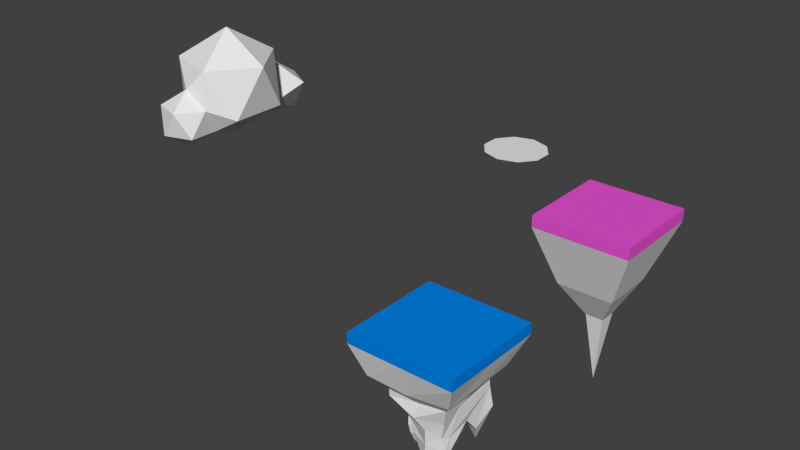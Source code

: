 # Source: allmodels.blend  (saved by Blender 2.76.0; exported with 4.5.12 LTS)
import bpy
from mathutils import Matrix  # noqa: F401  (used for matrix-valued properties, if any)

bpy.ops.wm.read_factory_settings(use_empty=True)
scene = bpy.context.scene
scene.name = 'Scene'

# ---- collections
col_collection_1 = bpy.data.collections.new('Collection 1'); scene.collection.children.link(col_collection_1)

# ---- materials (node trees are filled in below, after node groups)
mat_material_005 = bpy.data.materials.new('Material.005')
mat_material_005.alpha_threshold = 0.0
mat_material_005.use_transparent_shadow = False
mat_material_005.diffuse_color = (0.8, 0.08421, 0.6479, 1.0)
mat_material_005.roughness = 0.5
mat_material_006 = bpy.data.materials.new('Material.006')
mat_material_006.alpha_threshold = 0.0
mat_material_006.use_transparent_shadow = False
mat_material_006.roughness = 0.5
mat_material_002 = bpy.data.materials.new('Material.002')
mat_material_002.alpha_threshold = 0.0
mat_material_002.use_transparent_shadow = False
mat_material_002.roughness = 0.5
mat_material_003 = bpy.data.materials.new('Material.003')
mat_material_003.alpha_threshold = 0.0
mat_material_003.use_transparent_shadow = False
mat_material_003.diffuse_color = (0.0, 0.2282, 0.8, 1.0)
mat_material_003.roughness = 0.5

# ---- material node trees

# ---- world
world_world = bpy.data.worlds.new('World'); scene.world = world_world
world_world.color = (0.05088, 0.05088, 0.05088)
world_world.use_sun_shadow = False
world_world.sun_shadow_jitter_overblur = 0.0
world_world.cycles.sampling_method = 'MANUAL'
world_world.cycles.sample_map_resolution = 256

# ---- meshes
me_circle = bpy.data.meshes.new('Circle')
me_circle.from_pydata([(0.0, 0.5, 0.0), (-0.309, 0.4045, 0.0), (-0.5, 0.1545, 0.0), (-0.5, -0.1545, 0.0), (-0.309, -0.4045, 0.0), (4.596e-08, -0.5, 0.0), (0.309, -0.4045, 0.0), (0.5, -0.1545, 0.0), (0.5, 0.1545, 0.0), (0.309, 0.4045, 0.0)], [], [(1, 2, 3, 4, 5, 6, 7, 8, 9, 0)])
me_circle.use_remesh_preserve_volume = False
me_circle.use_remesh_preserve_attributes = False
me_circle.use_mirror_vertex_groups = False
me_circle.update()
me_icosphere_002 = bpy.data.meshes.new('Icosphere.002')
me_icosphere_002.from_pydata([(-0.6675, 0.1503, -1.038), (-0.7485, -0.6578, -0.7477), (-1.113, 0.08, -0.5131), (-0.3181, 0.7399, -0.9439), (-0.07097, -0.1237, -0.6305), (-0.9895, 0.7059, -0.7805), (0.04735, 0.6812, -0.3595), (-1.039, 0.6262, -0.0951), (-0.5477, 1.034, -0.3613), (0.469, -0.3594, -0.4095), (-1.018, -0.3125, -0.0639), (-1.149, -0.8851, -0.4095), (-0.2546, -0.8851, -0.9622), (0.02178, -0.03448, 0.485), (-0.4045, 0.2542, 0.1307), (0.469, -1.411, -0.4095), (-0.9782, -0.3594, 0.485), (0.6398, -0.8851, 0.485), (-0.9782, -1.411, 0.485), (-0.6678, -1.622, -0.179), (-0.2546, -0.8851, 1.038), (0.02178, -1.736, 0.485), (-0.2793, -1.885, -0.9184), (0.1041, -2.163, -0.6255), (-0.4257, -2.335, -0.6255), (-0.7531, -1.885, -0.6255), (0.1041, -1.606, -0.6255), (-0.1328, -2.335, -0.1517), (-0.4257, -1.434, -0.6255), (-0.6626, -2.163, -0.1517), (0.1946, -1.885, -0.1517), (-0.2793, -1.885, 0.1411)], [], [(0, 1, 2), (0, 2, 5), (0, 5, 3), (5, 2, 7), (3, 8, 6), (3, 5, 8), (9, 12, 4), (5, 7, 8), (15, 12, 9), (9, 13, 17), (15, 9, 17), (11, 18, 16), (17, 13, 20), (15, 17, 21), (13, 16, 20), (16, 18, 20), (21, 17, 20), (18, 21, 20), (22, 23, 24), (22, 24, 25), (23, 22, 26), (24, 23, 27), (22, 25, 28), (25, 24, 29), (23, 26, 30), (22, 28, 26), (24, 27, 29), (23, 30, 27), (19, 25, 29), (29, 27, 31), (27, 30, 31), (16, 13, 14), (18, 11, 19), (0, 4, 1), (4, 0, 3), (2, 1, 10), (4, 3, 6), (4, 13, 9), (2, 10, 7), (1, 12, 11), (6, 8, 14), (8, 7, 14), (7, 10, 14), (16, 14, 10), (12, 26, 28), (21, 31, 30), (4, 14, 13), (1, 4, 12), (4, 6, 14), (10, 1, 11), (11, 16, 10), (11, 12, 28), (28, 25, 11), (12, 15, 26), (11, 25, 19), (30, 26, 15), (30, 15, 21), (19, 31, 18), (21, 18, 31), (29, 31, 19)])
me_icosphere_002.use_remesh_preserve_volume = False
me_icosphere_002.use_remesh_preserve_attributes = False
me_icosphere_002.use_mirror_vertex_groups = False
me_icosphere_002.update()
me_grid_004 = bpy.data.meshes.new('Grid.004')
me_grid_004.from_pydata([(-0.1839, -0.1839, 0.08124), (0.0, -0.1839, 0.08124), (0.1839, -0.1839, 0.08124), (-0.1839, 0.0, 0.08124), (0.1839, 0.0, 0.08124), (-0.1839, 0.1839, 0.08124), (0.0, 0.1839, 0.08124), (0.1839, 0.1839, 0.08124), (-0.6172, -0.003067, 0.7807), (-0.6172, -0.5853, 0.7807), (-0.03493, -0.5853, 0.7807), (0.5473, -0.5853, 0.7807), (0.5473, -0.003067, 0.7807), (-0.6172, 0.5792, 0.7807), (-0.03493, 0.5792, 0.7807), (0.5473, 0.5792, 0.7807), (-1.0, 0.0, 2.0), (-1.0, -1.0, 2.0), (0.0, -1.0, 2.0), (1.0, -1.0, 2.0), (1.0, 0.0, 2.0), (-1.0, 1.0, 2.0), (0.0, 1.0, 2.0), (1.0, 1.0, 2.0), (-1.0, 0.0, 2.25), (-1.0, -1.0, 2.25), (0.0, -1.0, 2.25), (0.0, 0.0, 2.25), (1.0, -1.0, 2.25), (1.0, 0.0, 2.25), (-1.0, 1.0, 2.25), (0.0, 1.0, 2.25), (1.0, 1.0, 2.25), (0.0, 0.0, -1.41)], [], [(7, 6, 14, 15), (8, 9, 17, 16), (15, 14, 22, 23), (10, 11, 19, 18), (12, 15, 23, 20), (6, 5, 13, 14), (3, 0, 9, 8), (5, 3, 8, 13), (2, 4, 12, 11), (0, 1, 10, 9), (4, 7, 15, 12), (1, 2, 11, 10), (23, 22, 31, 32), (18, 19, 28, 26), (20, 23, 32, 29), (17, 18, 26, 25), (14, 13, 21, 22), (13, 8, 16, 21), (11, 12, 20, 19), (9, 10, 18, 17), (25, 26, 27, 24), (26, 28, 29, 27), (24, 27, 31, 30), (27, 29, 32, 31), (16, 17, 25, 24), (22, 21, 30, 31), (21, 16, 24, 30), (19, 20, 29, 28), (13, 8, 9, 10, 11, 12, 15, 14), (3, 5, 33), (5, 6, 33), (0, 3, 33), (6, 7, 33), (4, 2, 33), (1, 0, 33), (7, 4, 33), (2, 1, 33)])
me_grid_004.polygons.foreach_set('material_index', [1, 1, 1, 1, 1, 1, 1, 1, 1, 1, 1, 1, 0, 0, 0, 0, 1, 1, 1, 1, 0, 0, 0, 0, 0, 0, 0, 0, 1, 1, 1, 1, 1, 1, 1, 1, 1])
me_grid_004.materials.append(mat_material_005)
me_grid_004.materials.append(mat_material_006)
me_grid_004.use_remesh_preserve_volume = False
me_grid_004.use_remesh_preserve_attributes = False
me_grid_004.use_mirror_vertex_groups = False
me_grid_004.update()
me_grid = bpy.data.meshes.new('Grid')
me_grid.from_pydata([(-0.5732, -0.517, 0.9682), (0.03349, -0.6723, 0.9128), (0.5279, -0.543, 0.9389), (-0.6892, -0.05359, 0.9334), (0.5309, -0.1357, 1.083), (-0.6212, 0.581, 0.869), (-0.02806, 0.6097, 0.9227), (0.5859, 0.5553, 1.086), (-1.0, -1.0, 2.0), (0.0, -1.0, 2.0), (1.0, -1.0, 2.0), (-1.0, 0.0, 2.0), (1.0, 0.0, 2.0), (-1.0, 1.0, 2.0), (0.0, 1.0, 2.0), (1.0, 1.0, 2.0), (-1.0, -1.0, 2.2), (0.0, -1.0, 2.2), (1.0, -1.0, 2.2), (-1.0, 0.003266, 2.198), (0.0, 0.0, 2.2), (1.0, 0.0, 2.2), (-1.0, 1.0, 2.2), (-0.0005032, 1.002, 2.2), (1.0, 1.0, 2.2), (-0.5814, -0.5169, 1.188), (-0.7461, -0.8401, 1.438), (0.05043, -0.5549, 1.125), (0.000153, -0.8003, 1.384), (0.6217, -0.6332, 1.287), (0.7656, -0.7576, 1.456), (-0.7519, -0.04784, 1.351), (-0.5823, -0.1205, 1.197), (0.6557, -0.05665, 1.312), (0.8109, -0.07478, 1.513), (-0.7584, 0.7991, 1.463), (-0.5374, 0.6449, 1.294), (-0.005526, 0.7114, 1.491), (-0.0172, 0.5983, 1.311), (0.5836, 0.5411, 1.23), (0.7773, 0.6945, 1.478), (-0.4218, -0.2217, 0.5428), (-0.3426, -0.2954, 0.5585), (0.1949, -0.5813, 0.7039), (0.6087, 0.6294, 0.6804), (0.4712, -0.5116, 0.633), (0.4985, -0.3795, 0.5655), (-0.317, 0.304, 0.3201), (-0.02265, 0.2772, 0.6564), (0.497, 0.07904, 0.6526), (0.1855, -0.5626, 0.4241), (-0.128, -0.4375, 0.4048), (0.5437, -0.5268, 0.3941), (0.5402, -0.3734, 0.3609), (-0.008012, 0.137, 0.2761), (0.1937, -0.1169, 0.2992), (0.4592, 0.03727, 0.4743), (0.165, 0.6687, 0.5621), (0.1624, -0.5647, 0.0854), (0.1544, 0.4604, 0.3702), (0.5144, 0.3105, 0.3675), (0.407, 0.4641, 0.04453), (-0.1864, 0.7225, 0.791), (-0.5209, 0.7025, 0.7528), (-0.1825, 0.8832, 0.9394), (-0.4617, 0.8743, 0.9146), (-0.3517, 0.8244, 0.5032), (-0.6978, 0.341, 0.5111), (-0.7368, 0.08113, 0.5314), (-0.4984, 0.225, 0.3641), (-0.572, 0.003313, 0.4106), (-0.7868, 0.2912, 0.3614), (-0.8192, 0.1113, 0.372), (-0.6243, 0.2069, 0.3107), (-0.6849, 0.05421, 0.33), (0.4197, -0.4275, 0.04917), (0.4222, -0.5387, 0.07323), (-0.7207, 0.1803, 0.08217), (0.07109, -0.4864, 0.0707), (0.2292, -0.3285, 0.03249), (0.1939, -0.4394, -0.122), (0.3134, -0.3827, -0.1183), (0.3107, -0.4314, -0.1343), (0.1559, -0.404, -0.1052), (0.2319, -0.3371, -0.09248), (0.2359, -0.2936, -0.2543), (-0.314, 0.1446, 0.08265), (-0.3999, -0.2083, 0.1591), (0.01613, -0.126, 0.06288), (-0.1036, 0.03259, 0.05986), (-0.3395, 0.1862, 0.1541), (-0.4233, -0.2343, 0.3323), (0.069, -0.1505, 0.1374), (-0.09236, 0.05263, 0.1189), (-0.328, 0.0394, -0.03266), (-0.374, -0.1301, -0.03165), (-0.1727, -0.08956, -0.04441), (-0.2282, -0.01379, -0.03985), (-0.276, -0.01258, -0.213)], [], [(5, 6, 48, 47), (0, 3, 41, 42), (48, 6, 57, 59), (2, 1, 43, 45), (4, 7, 39, 33), (0, 1, 27, 25), (2, 4, 33, 29), (34, 40, 15, 12), (30, 34, 12, 10), (40, 37, 14, 15), (26, 28, 9, 8), (7, 6, 38, 39), (35, 31, 11, 13), (5, 3, 32, 36), (31, 26, 8, 11), (37, 35, 13, 14), (8, 9, 17, 16), (10, 12, 21, 18), (13, 11, 19, 22), (14, 13, 22, 23), (1, 2, 29, 27), (28, 30, 10, 9), (5, 36, 65, 63), (16, 17, 20, 19), (17, 18, 21, 20), (19, 20, 23, 22), (20, 21, 24, 23), (12, 15, 24, 21), (9, 10, 18, 17), (15, 14, 23, 24), (11, 8, 16, 19), (32, 25, 26, 31), (25, 27, 28, 26), (27, 29, 30, 28), (29, 33, 34, 30), (36, 32, 31, 35), (38, 36, 35, 37), (33, 39, 40, 34), (39, 38, 37, 40), (3, 0, 25, 32), (45, 43, 50, 52), (49, 46, 53, 56), (46, 45, 52, 53), (5, 47, 69, 67), (4, 2, 45, 46), (1, 0, 42, 43), (7, 4, 46, 49), (55, 56, 53), (48, 49, 56), (48, 55, 54), (53, 52, 76, 75), (55, 48, 56), (47, 48, 54), (49, 48, 59, 60), (7, 49, 60, 44), (6, 7, 44, 57), (55, 53, 75, 79), (51, 55, 79, 78), (52, 50, 58, 76), (76, 58, 80, 82), (60, 59, 61), (44, 60, 61), (59, 57, 61), (57, 44, 61), (36, 38, 64, 65), (38, 6, 62, 64), (6, 5, 63, 62), (64, 62, 66), (65, 64, 66), (63, 65, 66), (62, 63, 66), (70, 68, 72, 74), (41, 3, 68, 70), (3, 5, 67, 68), (47, 41, 70, 69), (79, 75, 81, 84), (68, 67, 71, 72), (67, 69, 73, 71), (69, 70, 74, 73), (58, 78, 83, 80), (75, 76, 82, 81), (78, 79, 84, 83), (50, 51, 78, 58), (71, 73, 77), (73, 74, 77), (74, 72, 77), (72, 71, 77), (84, 81, 85), (81, 82, 85), (82, 80, 85), (80, 83, 85), (83, 84, 85), (54, 55, 92, 93), (41, 55, 51, 42), (42, 51, 50, 43), (88, 87, 95, 96), (55, 41, 91, 92), (47, 54, 93, 90), (41, 47, 90, 91), (86, 87, 91, 90), (88, 89, 93, 92), (89, 86, 90, 93), (87, 88, 92, 91), (89, 88, 96, 97), (86, 89, 97, 94), (87, 86, 94, 95), (94, 97, 98), (95, 94, 98), (96, 95, 98), (97, 96, 98)])
me_grid.polygons.foreach_set('material_index', [0, 0, 0, 0, 0, 0, 0, 0, 0, 0, 0, 0, 0, 0, 0, 0, 1, 1, 1, 1, 0, 0, 0, 1, 1, 1, 1, 1, 1, 1, 1, 0, 0, 0, 0, 0, 0, 0, 0, 0, 0, 0, 0, 0, 0, 0, 0, 0, 0, 0, 0, 0, 0, 0, 0, 0, 0, 0, 0, 0, 0, 0, 0, 0, 0, 0, 0, 0, 0, 0, 0, 0, 0, 0, 0, 0, 0, 0, 0, 0, 0, 0, 0, 0, 0, 0, 0, 0, 0, 0, 0, 0, 0, 0, 0, 0, 0, 0, 0, 0, 0, 0, 0, 0, 0, 0, 0, 0, 0, 0])
_uv = me_grid.uv_layers.new(name='UVMap')
_uv.uv.foreach_set('vector', [0.0, 0.0, 1.0, 0.0, 1.0, 1.0, 0.0, 1.0, 0.0, 0.0, 1.0, 0.0, 1.0, 1.0, 0.0, 1.0, 0.0, 0.0, 1.0, 0.0, 1.0, 1.0, 0.0, 1.0, 0.0, 0.0, 1.0, 0.0, 1.0, 1.0, 0.0, 1.0, 0.0, 0.0, 1.0, 0.0, 1.0, 1.0, 0.0, 1.0, 0.0, 0.0, 1.0, 0.0, 1.0, 1.0, 0.0, 1.0, 0.0, 0.0, 1.0, 0.0, 1.0, 1.0, 0.0, 1.0, 0.0, 0.0, 1.0, 0.0, 1.0, 1.0, 0.0, 1.0, 0.0, 0.0, 1.0, 0.0, 1.0, 1.0, 0.0, 1.0, 0.0, 0.0, 1.0, 0.0, 1.0, 1.0, 0.0, 1.0, 0.0, 0.0, 1.0, 0.0, 1.0, 1.0, 0.0, 1.0, 0.0, 0.0, 1.0, 0.0, 1.0, 1.0, 0.0, 1.0, 0.0, 0.0, 1.0, 0.0, 1.0, 1.0, 0.0, 1.0, 0.0, 0.0, 1.0, 0.0, 1.0, 1.0, 0.0, 1.0, 0.0, 0.0, 1.0, 0.0, 1.0, 1.0, 0.0, 1.0, 0.0, 0.0, 1.0, 0.0, 1.0, 1.0, 0.0, 1.0, 0.0, 1.0, 9.942e-05, 0.4518, 0.1189, 0.4745, 0.1023, 0.8917, 0.0, 0.0, 0.5, 0.0, 0.4967, 0.1162, 0.1245, 0.1029, 1.0, 1.0, 0.5, 1.0, 0.4902, 0.8846, 0.8686, 0.8689, 1.0, 0.5, 1.0, 1.0, 0.8686, 0.8689, 0.885, 0.4924, 0.0, 0.0, 1.0, 0.0, 1.0, 1.0, 0.0, 1.0, 0.0, 0.0, 1.0, 0.0, 1.0, 1.0, 0.0, 1.0, 0.0, 0.0, 1.0, 0.0, 1.0, 1.0, 0.0, 1.0, 0.1023, 0.8917, 0.1189, 0.4745, 0.4957, 0.496, 0.4902, 0.8846, 0.1189, 0.4745, 0.1245, 0.1029, 0.4967, 0.1162, 0.4957, 0.496, 0.4902, 0.8846, 0.4957, 0.496, 0.885, 0.4924, 0.8686, 0.8689, 0.4957, 0.496, 0.4967, 0.1162, 0.8942, 0.1222, 0.885, 0.4924, 0.5, 0.0, 1.0, 0.0, 0.8942, 0.1222, 0.4967, 0.1162, 9.942e-05, 0.4518, 0.0, 0.0, 0.1245, 0.1029, 0.1189, 0.4745, 1.0, 0.0, 1.0, 0.5, 0.885, 0.4924, 0.8942, 0.1222, 0.5, 1.0, 0.0, 1.0, 0.1023, 0.8917, 0.4902, 0.8846, 0.0, 0.0, 1.0, 0.0, 1.0, 1.0, 0.0, 1.0, 0.0, 0.0, 1.0, 0.0, 1.0, 1.0, 0.0, 1.0, 0.0, 0.0, 1.0, 0.0, 1.0, 1.0, 0.0, 1.0, 0.0, 0.0, 1.0, 0.0, 1.0, 1.0, 0.0, 1.0, 0.0, 0.0, 1.0, 0.0, 1.0, 1.0, 0.0, 1.0, 0.0, 0.0, 1.0, 0.0, 1.0, 1.0, 0.0, 1.0, 0.0, 0.0, 1.0, 0.0, 1.0, 1.0, 0.0, 1.0, 0.0, 0.0, 1.0, 0.0, 1.0, 1.0, 0.0, 1.0, 0.0, 0.0, 1.0, 0.0, 1.0, 1.0, 0.0, 1.0, 0.0, 0.0, 1.0, 0.0, 1.0, 1.0, 0.0, 1.0, 0.0, 0.0, 1.0, 0.0, 1.0, 1.0, 0.0, 1.0, 0.0, 0.0, 1.0, 0.0, 1.0, 1.0, 0.0, 1.0, 0.0, 0.0, 1.0, 0.0, 1.0, 1.0, 0.0, 1.0, 0.0, 0.0, 1.0, 0.0, 1.0, 1.0, 0.0, 1.0, 0.0, 0.0, 1.0, 0.0, 1.0, 1.0, 0.0, 1.0, 0.0, 0.0, 1.0, 0.0, 1.0, 1.0, 0.0, 1.0, 0.0, 0.0, 1.0, 0.0, 1.0, 1.0, 0.0, 0.0, 1.0, 0.0, 1.0, 1.0, 0.0, 0.0, 1.0, 0.0, 1.0, 1.0, 0.0, 0.0, 1.0, 0.0, 1.0, 1.0, 0.0, 1.0, 0.0, 0.0, 1.0, 0.0, 1.0, 1.0, 0.0, 0.0, 1.0, 0.0, 1.0, 1.0, 0.0, 0.0, 1.0, 0.0, 1.0, 1.0, 0.0, 1.0, 0.0, 0.0, 1.0, 0.0, 1.0, 1.0, 0.0, 1.0, 0.0, 0.0, 1.0, 0.0, 1.0, 1.0, 0.0, 1.0, 0.0, 0.0, 1.0, 0.0, 1.0, 1.0, 0.0, 1.0, 0.0, 0.0, 1.0, 0.0, 1.0, 1.0, 0.0, 1.0, 0.0, 0.0, 1.0, 0.0, 1.0, 1.0, 0.0, 1.0, 0.0, 0.0, 1.0, 0.0, 1.0, 1.0, 0.0, 1.0, 0.0, 0.0, 1.0, 0.0, 1.0, 1.0, 0.0, 0.0, 1.0, 0.0, 1.0, 1.0, 0.0, 0.0, 1.0, 0.0, 1.0, 1.0, 0.0, 0.0, 1.0, 0.0, 1.0, 1.0, 0.0, 0.0, 1.0, 0.0, 1.0, 1.0, 0.0, 1.0, 0.0, 0.0, 1.0, 0.0, 1.0, 1.0, 0.0, 1.0, 0.0, 0.0, 1.0, 0.0, 1.0, 1.0, 0.0, 1.0, 0.0, 0.0, 1.0, 0.0, 1.0, 1.0, 0.0, 0.0, 1.0, 0.0, 1.0, 1.0, 0.0, 0.0, 1.0, 0.0, 1.0, 1.0, 0.0, 0.0, 1.0, 0.0, 1.0, 1.0, 0.0, 0.0, 1.0, 0.0, 1.0, 1.0, 0.0, 1.0, 0.0, 0.0, 1.0, 0.0, 1.0, 1.0, 0.0, 1.0, 0.0, 0.0, 1.0, 0.0, 1.0, 1.0, 0.0, 1.0, 0.0, 0.0, 1.0, 0.0, 1.0, 1.0, 0.0, 1.0, 0.0, 0.0, 1.0, 0.0, 1.0, 1.0, 0.0, 1.0, 0.0, 0.0, 1.0, 0.0, 1.0, 1.0, 0.0, 1.0, 0.0, 0.0, 1.0, 0.0, 1.0, 1.0, 0.0, 1.0, 0.0, 0.0, 1.0, 0.0, 1.0, 1.0, 0.0, 1.0, 0.0, 0.0, 1.0, 0.0, 1.0, 1.0, 0.0, 1.0, 0.0, 0.0, 1.0, 0.0, 1.0, 1.0, 0.0, 1.0, 0.0, 0.0, 1.0, 0.0, 1.0, 1.0, 0.0, 1.0, 0.0, 0.0, 1.0, 0.0, 1.0, 1.0, 0.0, 1.0, 0.0, 0.0, 1.0, 0.0, 1.0, 1.0, 0.0, 0.0, 1.0, 0.0, 1.0, 1.0, 0.0, 0.0, 1.0, 0.0, 1.0, 1.0, 0.0, 0.0, 1.0, 0.0, 1.0, 1.0, 0.0, 0.0, 1.0, 0.0, 1.0, 1.0, 0.0, 0.0, 1.0, 0.0, 1.0, 1.0, 0.0, 0.0, 1.0, 0.0, 1.0, 1.0, 0.0, 0.0, 1.0, 0.0, 1.0, 1.0, 0.0, 0.0, 1.0, 0.0, 1.0, 1.0, 0.0, 0.0, 1.0, 0.0, 1.0, 1.0, 0.0, 1.0, 0.0, 0.0, 1.0, 0.0, 1.0, 1.0, 0.0, 1.0, 0.0, 0.0, 1.0, 0.0, 1.0, 1.0, 0.0, 1.0, 0.0, 0.0, 1.0, 0.0, 1.0, 1.0, 0.0, 1.0, 0.0, 0.0, 1.0, 0.0, 1.0, 1.0, 0.0, 1.0, 0.0, 0.0, 1.0, 0.0, 1.0, 1.0, 0.0, 1.0, 0.0, 0.0, 1.0, 0.0, 1.0, 1.0, 0.0, 1.0, 0.0, 0.0, 1.0, 0.0, 1.0, 1.0, 0.0, 1.0, 0.0, 0.0, 1.0, 0.0, 1.0, 1.0, 0.0, 1.0, 0.0, 0.0, 1.0, 0.0, 1.0, 1.0, 0.0, 1.0, 0.0, 0.0, 1.0, 0.0, 1.0, 1.0, 0.0, 1.0, 0.0, 0.0, 1.0, 0.0, 1.0, 1.0, 0.0, 1.0, 0.0, 0.0, 1.0, 0.0, 1.0, 1.0, 0.0, 1.0, 0.0, 0.0, 1.0, 0.0, 1.0, 1.0, 0.0, 1.0, 0.0, 0.0, 1.0, 0.0, 1.0, 1.0, 0.0, 0.0, 1.0, 0.0, 1.0, 1.0, 0.0, 0.0, 1.0, 0.0, 1.0, 1.0, 0.0, 0.0, 1.0, 0.0, 1.0, 1.0])
me_grid.materials.append(mat_material_002)
me_grid.materials.append(mat_material_003)
me_grid.use_remesh_preserve_volume = False
me_grid.use_remesh_preserve_attributes = False
me_grid.use_mirror_vertex_groups = False
me_grid.update()

# ---- objects
ob_circle = bpy.data.objects.new('Circle', me_circle)
ob_cloud = bpy.data.objects.new('Cloud', me_icosphere_002)
ob_grid = bpy.data.objects.new('Grid', me_grid_004)
ob_platform = bpy.data.objects.new('Platform', me_grid)

# ---- transforms, parenting, visibility, modifiers, constraints
ob_circle.location = (-0.1497, 2.063, 4.414)
ob_circle.lineart.crease_threshold = 0.0
ob_cloud.location = (-5.594, 2.172, 4.414)
ob_cloud.lineart.crease_threshold = 0.0
ob_grid.location = (0.0, 5.0, 0.0)
ob_grid.lineart.crease_threshold = 0.0
ob_platform.location = (0.0, 0.0, 0.0)
ob_platform.lineart.crease_threshold = 0.0
_vg = ob_platform.vertex_groups.new(name='Top')

# ---- collection membership
col_collection_1.objects.link(ob_circle)
col_collection_1.objects.link(ob_cloud)
col_collection_1.objects.link(ob_grid)
col_collection_1.objects.link(ob_platform)

# ---- scene / render settings (as saved in the file)
scene.frame_start = 1; scene.frame_end = 250; scene.frame_set(1)
scene.render.engine = 'BLENDER_EEVEE_NEXT'
scene.render.resolution_percentage = 50
scene.render.dither_intensity = 0.0
scene.cycles.use_denoising = False
scene.cycles.samples = 10
scene.cycles.sampling_pattern = 'TABULATED_SOBOL'
scene.cycles.light_sampling_threshold = 0.0
scene.cycles.use_adaptive_sampling = False
scene.cycles.use_light_tree = False
scene.cycles.blur_glossy = 0.0
scene.cycles.pixel_filter_type = 'GAUSSIAN'
scene.cycles.sample_clamp_indirect = 0.0
scene.view_settings.view_transform = 'Standard'
bpy.context.view_layer.update()

# ---- added for rendering (the .blend has no active camera and no usable light): camera, sun
cam_auto = bpy.data.cameras.new('AutoCamera')
cam_auto.lens = 50.0
cam_auto.sensor_width = 36.0
cam_auto.clip_end = 1000.0
ob_auto_camera = bpy.data.objects.new('AutoCamera', cam_auto)
scene.collection.objects.link(ob_auto_camera)
ob_auto_camera.location = (8.68612, -11.3692, 11.2668)
ob_auto_camera.rotation_euler = (1.09748, -7.21219e-08, 0.694738)
scene.camera = ob_auto_camera
light_auto_sun = bpy.data.lights.new('AutoSun', 'SUN')
light_auto_sun.energy = 3.0
light_auto_sun.angle = 0.0523599
ob_auto_sun = bpy.data.objects.new('AutoSun', light_auto_sun)
scene.collection.objects.link(ob_auto_sun)
ob_auto_sun.rotation_euler = (0.872665, 0.174533, 0.523599)
bpy.context.view_layer.update()

